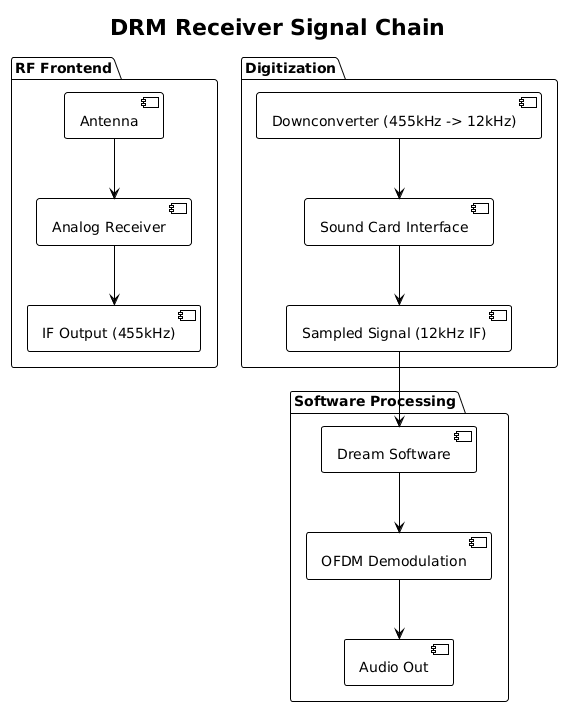

The diagram above was rendered by PlantUML. Its source (embedded in the PNG):
@startuml
!theme plain
title DRM Receiver Signal Chain

skinparam componentStyle uml2

package "RF Frontend" {
    [Antenna] --> [Analog Receiver]
    [Analog Receiver] --> [IF Output (455kHz)]
}

package "Digitization" {
    [Downconverter (455kHz -> 12kHz)] --> [Sound Card Interface]
    [Sound Card Interface] --> [Sampled Signal (12kHz IF)]
}

package "Software Processing" {
    [Sampled Signal (12kHz IF)] --> [Dream Software]
    [Dream Software] --> [OFDM Demodulation]
    [OFDM Demodulation] --> [Audio Out]
}
@enduml